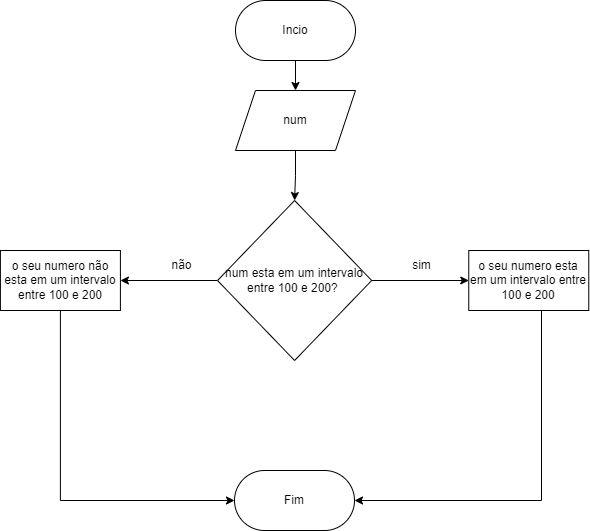

The diagram above was exported from draw.io. Its source (the exported page's mxGraphModel, read from the mxfile embedded in the PNG):
<mxGraphModel dx="1434" dy="796" grid="1" gridSize="10" guides="1" tooltips="1" connect="1" arrows="1" fold="1" page="1" pageScale="1" pageWidth="827" pageHeight="1169" math="0" shadow="0">
  <root>
    <mxCell id="0" />
    <mxCell id="1" parent="0" />
    <mxCell id="3yVPiZhXIn5RoT3JIs4t-5" value="" style="edgeStyle=orthogonalEdgeStyle;rounded=0;orthogonalLoop=1;jettySize=auto;html=1;" edge="1" parent="1" source="3yVPiZhXIn5RoT3JIs4t-3" target="3yVPiZhXIn5RoT3JIs4t-4">
      <mxGeometry relative="1" as="geometry" />
    </mxCell>
    <mxCell id="3yVPiZhXIn5RoT3JIs4t-3" value="Incio" style="rounded=1;whiteSpace=wrap;html=1;arcSize=50;" vertex="1" parent="1">
      <mxGeometry x="354" y="40" width="120" height="60" as="geometry" />
    </mxCell>
    <mxCell id="3yVPiZhXIn5RoT3JIs4t-7" value="" style="edgeStyle=orthogonalEdgeStyle;rounded=0;orthogonalLoop=1;jettySize=auto;html=1;" edge="1" parent="1" source="3yVPiZhXIn5RoT3JIs4t-4" target="3yVPiZhXIn5RoT3JIs4t-6">
      <mxGeometry relative="1" as="geometry" />
    </mxCell>
    <mxCell id="3yVPiZhXIn5RoT3JIs4t-4" value="num" style="shape=parallelogram;perimeter=parallelogramPerimeter;whiteSpace=wrap;html=1;fixedSize=1;" vertex="1" parent="1">
      <mxGeometry x="354" y="130" width="120" height="60" as="geometry" />
    </mxCell>
    <mxCell id="3yVPiZhXIn5RoT3JIs4t-9" value="" style="edgeStyle=orthogonalEdgeStyle;rounded=0;orthogonalLoop=1;jettySize=auto;html=1;" edge="1" parent="1" source="3yVPiZhXIn5RoT3JIs4t-6" target="3yVPiZhXIn5RoT3JIs4t-8">
      <mxGeometry relative="1" as="geometry" />
    </mxCell>
    <mxCell id="3yVPiZhXIn5RoT3JIs4t-11" value="" style="edgeStyle=orthogonalEdgeStyle;rounded=0;orthogonalLoop=1;jettySize=auto;html=1;" edge="1" parent="1" source="3yVPiZhXIn5RoT3JIs4t-6" target="3yVPiZhXIn5RoT3JIs4t-10">
      <mxGeometry relative="1" as="geometry" />
    </mxCell>
    <mxCell id="3yVPiZhXIn5RoT3JIs4t-6" value="num esta em um intervalo entre 100 e 200?&amp;nbsp;" style="rhombus;whiteSpace=wrap;html=1;" vertex="1" parent="1">
      <mxGeometry x="336" y="240" width="154.18" height="160" as="geometry" />
    </mxCell>
    <mxCell id="3yVPiZhXIn5RoT3JIs4t-17" style="edgeStyle=orthogonalEdgeStyle;rounded=0;orthogonalLoop=1;jettySize=auto;html=1;entryX=1;entryY=0.5;entryDx=0;entryDy=0;" edge="1" parent="1" source="3yVPiZhXIn5RoT3JIs4t-8" target="3yVPiZhXIn5RoT3JIs4t-15">
      <mxGeometry relative="1" as="geometry">
        <Array as="points">
          <mxPoint x="660" y="540" />
        </Array>
      </mxGeometry>
    </mxCell>
    <mxCell id="3yVPiZhXIn5RoT3JIs4t-8" value="o seu numero esta em um intervalo entre 100 e 200" style="whiteSpace=wrap;html=1;" vertex="1" parent="1">
      <mxGeometry x="587.2700000000001" y="290" width="120" height="60" as="geometry" />
    </mxCell>
    <mxCell id="3yVPiZhXIn5RoT3JIs4t-16" style="edgeStyle=orthogonalEdgeStyle;rounded=0;orthogonalLoop=1;jettySize=auto;html=1;entryX=0;entryY=0.5;entryDx=0;entryDy=0;" edge="1" parent="1" source="3yVPiZhXIn5RoT3JIs4t-10" target="3yVPiZhXIn5RoT3JIs4t-15">
      <mxGeometry relative="1" as="geometry">
        <Array as="points">
          <mxPoint x="179" y="540" />
        </Array>
      </mxGeometry>
    </mxCell>
    <mxCell id="3yVPiZhXIn5RoT3JIs4t-10" value="o seu numero não esta em um intervalo entre 100 e 200" style="whiteSpace=wrap;html=1;" vertex="1" parent="1">
      <mxGeometry x="118.91" y="290" width="120" height="60" as="geometry" />
    </mxCell>
    <mxCell id="3yVPiZhXIn5RoT3JIs4t-13" value="sim" style="text;html=1;align=center;verticalAlign=middle;resizable=0;points=[];autosize=1;strokeColor=none;fillColor=none;" vertex="1" parent="1">
      <mxGeometry x="520" y="290" width="40" height="30" as="geometry" />
    </mxCell>
    <mxCell id="3yVPiZhXIn5RoT3JIs4t-14" value="não" style="text;html=1;align=center;verticalAlign=middle;resizable=0;points=[];autosize=1;strokeColor=none;fillColor=none;" vertex="1" parent="1">
      <mxGeometry x="280" y="290" width="40" height="30" as="geometry" />
    </mxCell>
    <mxCell id="3yVPiZhXIn5RoT3JIs4t-15" value="Fim" style="rounded=1;whiteSpace=wrap;html=1;arcSize=50;" vertex="1" parent="1">
      <mxGeometry x="353" y="510" width="120" height="60" as="geometry" />
    </mxCell>
  </root>
</mxGraphModel>